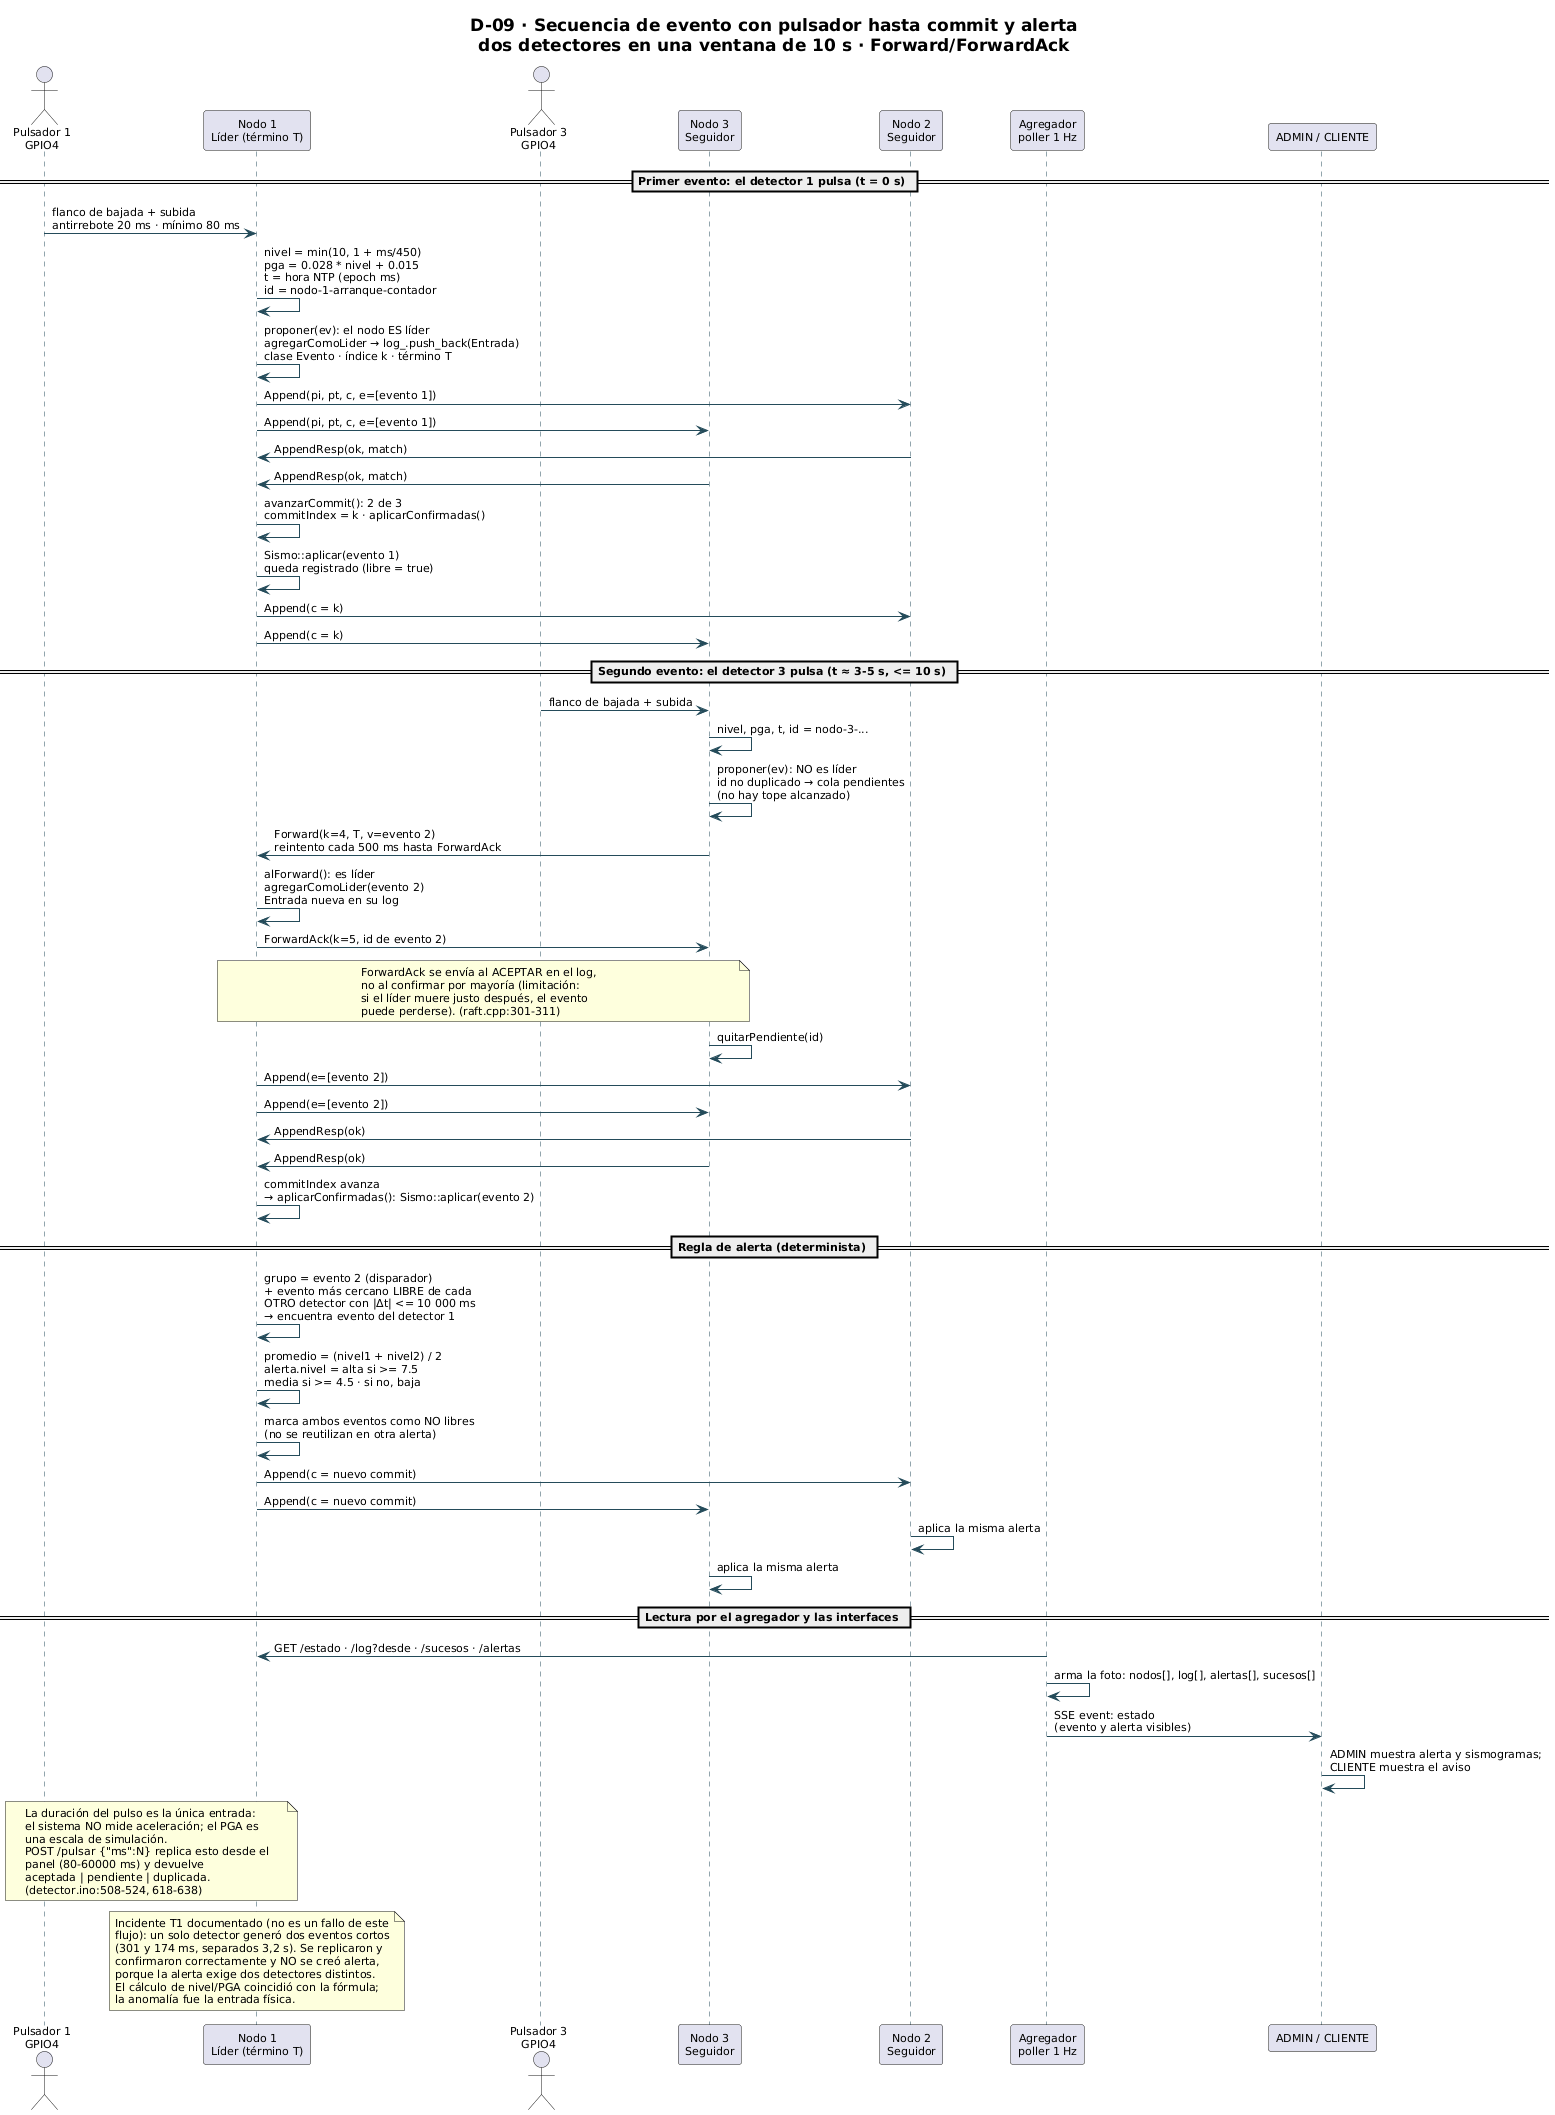

The diagram above was rendered by PlantUML. Its source (embedded in the PNG):
@startuml D-09-secuencia-evento-alerta
title D-09 · Secuencia de evento con pulsador hasta commit y alerta\ndos detectores en una ventana de 10 s · Forward/ForwardAck
scale max 1600 width

skinparam backgroundColor #FFFFFF
skinparam shadowing false
skinparam defaultFontName "DejaVu Sans"
skinparam defaultFontSize 11
skinparam TitleFontSize 17
skinparam ArrowColor #244B5A
skinparam sequenceLifeLineBorderColor #244B5A

actor "Pulsador 1\nGPIO4" as P1
participant "Nodo 1\nLíder (término T)" as N1
actor "Pulsador 3\nGPIO4" as P3
participant "Nodo 3\nSeguidor" as N3
participant "Nodo 2\nSeguidor" as N2
participant "Agregador\npoller 1 Hz" as POLL
participant "ADMIN / CLIENTE" as UI

== Primer evento: el detector 1 pulsa (t = 0 s) ==
P1 -> N1 : flanco de bajada + subida\nantirrebote 20 ms · mínimo 80 ms
N1 -> N1 : nivel = min(10, 1 + ms/450)\npga = 0.028 * nivel + 0.015\nt = hora NTP (epoch ms)\nid = nodo-1-arranque-contador
N1 -> N1 : proponer(ev): el nodo ES líder\nagregarComoLider → log_.push_back(Entrada)\nclase Evento · índice k · término T
N1 -> N2 : Append(pi, pt, c, e=[evento 1])
N1 -> N3 : Append(pi, pt, c, e=[evento 1])
N2 -> N1 : AppendResp(ok, match)
N3 -> N1 : AppendResp(ok, match)
N1 -> N1 : avanzarCommit(): 2 de 3\ncommitIndex = k · aplicarConfirmadas()
N1 -> N1 : Sismo::aplicar(evento 1)\nqueda registrado (libre = true)
N1 -> N2 : Append(c = k)
N1 -> N3 : Append(c = k)

== Segundo evento: el detector 3 pulsa (t ≈ 3-5 s, <= 10 s) ==
P3 -> N3 : flanco de bajada + subida
N3 -> N3 : nivel, pga, t, id = nodo-3-...
N3 -> N3 : proponer(ev): NO es líder\nid no duplicado → cola pendientes\n(no hay tope alcanzado)
N3 -> N1 : Forward(k=4, T, v=evento 2)\nreintento cada 500 ms hasta ForwardAck
N1 -> N1 : alForward(): es líder\nagregarComoLider(evento 2)\nEntrada nueva en su log
N1 -> N3 : ForwardAck(k=5, id de evento 2)
note over N1, N3
  ForwardAck se envía al ACEPTAR en el log,
  no al confirmar por mayoría (limitación:
  si el líder muere justo después, el evento
  puede perderse). (raft.cpp:301-311)
end note
N3 -> N3 : quitarPendiente(id)
N1 -> N2 : Append(e=[evento 2])
N1 -> N3 : Append(e=[evento 2])
N2 -> N1 : AppendResp(ok)
N3 -> N1 : AppendResp(ok)
N1 -> N1 : commitIndex avanza\n→ aplicarConfirmadas(): Sismo::aplicar(evento 2)

== Regla de alerta (determinista) ==
N1 -> N1 : grupo = evento 2 (disparador)\n+ evento más cercano LIBRE de cada\nOTRO detector con |Δt| <= 10 000 ms\n→ encuentra evento del detector 1
N1 -> N1 : promedio = (nivel1 + nivel2) / 2\nalerta.nivel = alta si >= 7.5\nmedia si >= 4.5 · si no, baja
N1 -> N1 : marca ambos eventos como NO libres\n(no se reutilizan en otra alerta)
N1 -> N2 : Append(c = nuevo commit)
N1 -> N3 : Append(c = nuevo commit)
N2 -> N2 : aplica la misma alerta
N3 -> N3 : aplica la misma alerta

== Lectura por el agregador y las interfaces ==
POLL -> N1 : GET /estado · /log?desde · /sucesos · /alertas
POLL -> POLL : arma la foto: nodos[], log[], alertas[], sucesos[]
POLL -> UI : SSE event: estado\n(evento y alerta visibles)
UI -> UI : ADMIN muestra alerta y sismogramas;\nCLIENTE muestra el aviso

note over P1, N1
  La duración del pulso es la única entrada:
  el sistema NO mide aceleración; el PGA es
  una escala de simulación.
  POST /pulsar {"ms":N} replica esto desde el
  panel (80-60000 ms) y devuelve
  aceptada | pendiente | duplicada.
  (detector.ino:508-524, 618-638)
end note

note over N1
  Incidente T1 documentado (no es un fallo de este
  flujo): un solo detector generó dos eventos cortos
  (301 y 174 ms, separados 3,2 s). Se replicaron y
  confirmaron correctamente y NO se creó alerta,
  porque la alerta exige dos detectores distintos.
  El cálculo de nivel/PGA coincidió con la fórmula;
  la anomalía fue la entrada física.
end note

@enduml